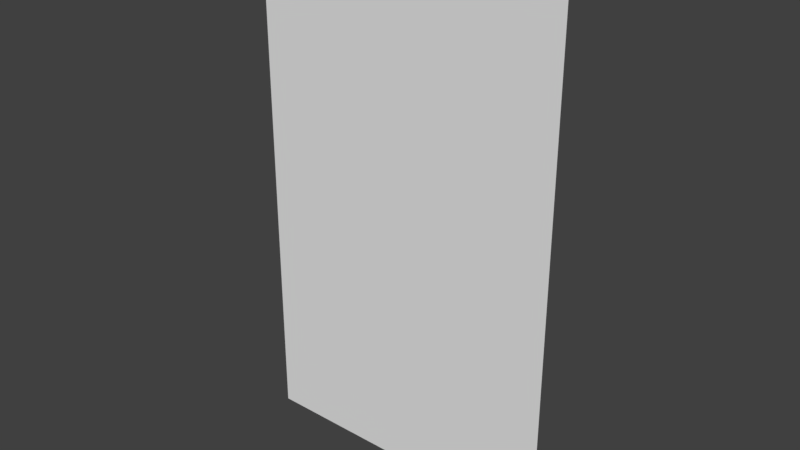 # Source: flatCastleWall.blend  (saved by Blender 2.78.0; exported with 4.5.12 LTS)
import bpy
from mathutils import Matrix  # noqa: F401  (used for matrix-valued properties, if any)

bpy.ops.wm.read_factory_settings(use_empty=True)
scene = bpy.context.scene
scene.name = 'Scene'

# ---- collections
col_collection_1 = bpy.data.collections.new('Collection 1'); scene.collection.children.link(col_collection_1)

# ---- world
world_world = bpy.data.worlds.new('World'); scene.world = world_world
world_world.color = (0.05088, 0.05088, 0.05088)
world_world.use_sun_shadow = False
world_world.sun_shadow_jitter_overblur = 0.0
world_world.cycles.sampling_method = 'MANUAL'

# ---- meshes
me_plane_009 = bpy.data.meshes.new('Plane.009')
me_plane_009.from_pydata([(-3.0, -8.305, -3.849e-07), (-3.0, -8.675, -3.792e-07), (-3.0, -9.024, -3.726e-07), (3.0, -9.024, -3.726e-07), (3.0, -8.675, -3.792e-07), (2.6, -9.024, -3.726e-07), (1.0, -9.024, -3.726e-07), (0.6, -9.024, -3.726e-07), (-1.0, -9.024, -3.726e-07), (-1.4, -9.024, -3.726e-07), (-2.6, -9.024, -3.726e-07), (2.6, -8.675, -3.792e-07), (2.2, -8.675, -3.792e-07), (1.0, -8.675, -3.792e-07), (0.6, -8.675, -3.792e-07), (-0.6, -8.675, -3.792e-07), (-1.0, -8.675, -3.792e-07), (-1.4, -8.675, -3.792e-07), (-2.6, -8.675, -3.792e-07), (2.6, -8.305, -3.849e-07), (2.2, -8.305, -3.849e-07), (-0.6, -8.305, -3.849e-07), (-1.0, -8.305, -3.849e-07), (-2.6, -8.305, -3.849e-07), (0.6, -4.021, -2.14e-07), (0.6, -4.422, -2.288e-07), (0.2, -4.021, -2.14e-07), (0.2, -4.422, -2.288e-07), (-2.2, -4.021, -2.14e-07), (-2.2, -4.422, -2.288e-07), (-2.6, -3.619, -1.992e-07), (-2.6, -4.021, -2.14e-07), (-2.6, -4.422, -2.288e-07), (-2.6, -4.742, -2.401e-07), (-2.6, -6.965, -3.345e-07), (-2.6, -7.339, -3.481e-07), (-2.6, -7.686, -3.605e-07), (-3.0, -7.686, -3.605e-07), (-3.0, -7.339, -3.481e-07), (-3.0, -6.965, -3.345e-07), (-3.0, -4.742, -2.401e-07), (-3.0, -4.422, -2.288e-07), (-3.0, -4.021, -2.14e-07), (-3.0, -3.619, -1.992e-07), (3.0, -4.422, -2.288e-07), (3.0, -4.742, -2.401e-07), (3.0, -6.965, -3.345e-07), (3.0, -7.339, -3.481e-07), (1.4, -7.339, -3.481e-07), (1.4, -6.965, -3.345e-07), (1.8, -7.686, -3.605e-07), (1.8, -7.339, -3.481e-07), (1.8, -6.965, -3.345e-07), (2.2, -7.686, -3.605e-07), (2.2, -7.339, -3.481e-07), (2.2, -4.422, -2.288e-07), (2.2, -4.021, -2.14e-07), (2.2, -3.619, -1.992e-07), (2.6, -7.339, -3.481e-07), (2.6, -6.965, -3.345e-07), (2.6, -4.742, -2.401e-07), (2.6, -4.422, -2.288e-07), (2.6, -4.021, -2.14e-07), (2.6, -3.619, -1.992e-07), (3.0, -1.976, -1.281e-07), (3.0, -1.529, -1.092e-07), (3.0, -1.137, -9.273e-08), (-2.6, -1.976, -1.281e-07), (-2.6, -1.529, -1.092e-07), (-2.6, -1.137, -9.273e-08), (0.6, -1.529, -1.092e-07), (0.6, -1.137, -9.273e-08), (1.0, -1.976, -1.281e-07), (1.0, -1.529, -1.092e-07), (1.0, -1.137, -9.273e-08), (1.4, -1.976, -1.281e-07), (1.4, -1.529, -1.092e-07), (2.2, -1.529, -1.092e-07), (2.2, -1.137, -9.273e-08), (2.6, -1.976, -1.281e-07), (2.6, -1.529, -1.092e-07), (2.6, -1.137, -9.273e-08), (-3.0, -1.137, -9.273e-08), (-3.0, -1.529, -1.092e-07), (-3.0, -1.976, -1.281e-07), (-3.0, -9.44, -3.689e-07), (3.0, -9.44, -3.689e-07), (-3.0, 0.5603, -1.922e-08), (3.0, 0.5603, -1.922e-08), (-3.0, -8.305, -3.849e-07), (-3.0, -9.024, -3.726e-07), (3.0, -9.024, -3.726e-07), (3.0, -8.675, -3.792e-07), (3.0, -8.305, -3.849e-07), (-2.6, -9.44, -3.689e-07), (-2.2, -9.44, -3.689e-07), (-1.8, -9.44, -3.689e-07), (-1.4, -9.44, -3.689e-07), (-1.0, -9.44, -3.689e-07), (-0.6, -9.44, -3.689e-07), (-0.2, -9.44, -3.689e-07), (0.2, -9.44, -3.689e-07), (0.6, -9.44, -3.689e-07), (1.0, -9.44, -3.689e-07), (1.4, -9.44, -3.689e-07), (1.8, -9.44, -3.689e-07), (2.2, -9.44, -3.689e-07), (2.6, -9.44, -3.689e-07), (2.6, 0.5603, -1.922e-08), (2.2, 0.5603, -1.922e-08), (1.8, 0.5603, -1.922e-08), (1.4, 0.5603, -1.922e-08), (1.0, 0.5603, -1.922e-08), (0.6, 0.5603, -1.922e-08), (0.2, 0.5603, -1.922e-08), (-0.2, 0.5603, -1.922e-08), (-0.6, 0.5603, -1.922e-08), (-1.0, 0.5603, -1.922e-08), (-1.4, 0.5603, -1.922e-08), (-1.8, 0.5603, -1.922e-08), (-2.2, 0.5603, -1.922e-08), (-2.6, 0.5603, -1.922e-08), (2.6, -9.024, -3.726e-07), (2.2, -9.024, -3.726e-07), (1.8, -9.024, -3.726e-07), (1.4, -9.024, -3.726e-07), (1.0, -9.024, -3.726e-07), (0.6, -9.024, -3.726e-07), (0.2, -9.024, -3.726e-07), (-0.2, -9.024, -3.726e-07), (-0.6, -9.024, -3.726e-07), (-1.0, -9.024, -3.726e-07), (-1.4, -9.024, -3.726e-07), (-1.8, -9.024, -3.726e-07), (-2.2, -9.024, -3.726e-07), (-2.6, -9.024, -3.726e-07), (2.6, -8.675, -3.792e-07), (2.2, -8.675, -3.792e-07), (1.8, -8.675, -3.792e-07), (1.4, -8.675, -3.792e-07), (1.0, -8.675, -3.792e-07), (0.6, -8.675, -3.792e-07), (0.2, -8.675, -3.792e-07), (-0.2, -8.675, -3.792e-07), (-0.6, -8.675, -3.792e-07), (-1.0, -8.675, -3.792e-07), (-1.4, -8.675, -3.792e-07), (-1.8, -8.675, -3.792e-07), (-2.2, -8.675, -3.792e-07), (-2.6, -8.675, -3.792e-07), (2.6, -8.305, -3.849e-07), (2.2, -8.305, -3.849e-07), (1.8, -8.305, -3.849e-07), (1.4, -8.305, -3.849e-07), (1.0, -8.305, -3.849e-07), (0.6, -8.305, -3.849e-07), (0.2, -8.305, -3.849e-07), (-0.2, -8.305, -3.849e-07), (-0.6, -8.305, -3.849e-07), (-1.0, -8.305, -3.849e-07), (-1.4, -8.305, -3.849e-07), (-1.8, -8.305, -3.849e-07), (-2.2, -8.305, -3.849e-07), (-2.6, -8.305, -3.849e-07), (1.0, -6.965, -3.345e-07), (1.0, -7.339, -3.481e-07), (1.0, -7.686, -3.605e-07), (0.6, -3.619, -1.992e-07), (0.6, -4.021, -2.14e-07), (0.6, -4.422, -2.288e-07), (0.6, -4.742, -2.401e-07), (0.6, -6.965, -3.345e-07), (0.6, -7.339, -3.481e-07), (0.6, -7.686, -3.605e-07), (0.2, -3.619, -1.992e-07), (0.2, -4.021, -2.14e-07), (0.2, -4.422, -2.288e-07), (0.2, -4.742, -2.401e-07), (0.2, -6.965, -3.345e-07), (0.2, -7.339, -3.481e-07), (0.2, -7.686, -3.605e-07), (-0.2, -3.619, -1.992e-07), (-0.2, -4.021, -2.14e-07), (-0.2, -4.422, -2.288e-07), (-0.2, -4.742, -2.401e-07), (-0.2, -6.965, -3.345e-07), (-0.2, -7.339, -3.481e-07), (-0.2, -7.686, -3.605e-07), (-0.6, -3.619, -1.992e-07), (-0.6, -4.021, -2.14e-07), (-0.6, -4.422, -2.288e-07), (-0.6, -4.742, -2.401e-07), (-0.6, -6.965, -3.345e-07), (-0.6, -7.339, -3.481e-07), (-0.6, -7.686, -3.605e-07), (-1.0, -3.619, -1.992e-07), (-1.0, -4.021, -2.14e-07), (-1.0, -4.422, -2.288e-07), (-1.0, -4.742, -2.401e-07), (-1.0, -6.965, -3.345e-07), (-1.0, -7.339, -3.481e-07), (-1.0, -7.686, -3.605e-07), (-1.4, -3.619, -1.992e-07), (-1.4, -4.021, -2.14e-07), (-1.4, -4.422, -2.288e-07), (-1.4, -4.742, -2.401e-07), (-1.4, -6.965, -3.345e-07), (-1.4, -7.339, -3.481e-07), (-1.4, -7.686, -3.605e-07), (-1.8, -3.619, -1.992e-07), (-1.8, -4.021, -2.14e-07), (-1.8, -4.422, -2.288e-07), (-1.8, -4.742, -2.401e-07), (-1.8, -6.965, -3.345e-07), (-1.8, -7.339, -3.481e-07), (-1.8, -7.686, -3.605e-07), (-2.2, -3.619, -1.992e-07), (-2.2, -4.021, -2.14e-07), (-2.2, -4.422, -2.288e-07), (-2.2, -4.742, -2.401e-07), (-2.2, -6.965, -3.345e-07), (-2.2, -7.339, -3.481e-07), (-2.2, -7.686, -3.605e-07), (-2.6, -3.619, -1.992e-07), (-2.6, -4.021, -2.14e-07), (-2.6, -4.422, -2.288e-07), (-2.6, -4.742, -2.401e-07), (-2.6, -6.965, -3.345e-07), (-2.6, -7.339, -3.481e-07), (-2.6, -7.686, -3.605e-07), (-3.0, -7.686, -3.605e-07), (-3.0, -6.965, -3.345e-07), (-3.0, -4.742, -2.401e-07), (-3.0, -4.422, -2.288e-07), (-3.0, -4.021, -2.14e-07), (-3.0, -3.619, -1.992e-07), (3.0, -3.619, -1.992e-07), (3.0, -4.021, -2.14e-07), (3.0, -4.422, -2.288e-07), (3.0, -4.742, -2.401e-07), (3.0, -6.965, -3.345e-07), (3.0, -7.339, -3.481e-07), (3.0, -7.686, -3.605e-07), (1.0, -4.742, -2.401e-07), (1.0, -4.422, -2.288e-07), (1.0, -4.021, -2.14e-07), (1.0, -3.619, -1.992e-07), (1.4, -7.686, -3.605e-07), (1.4, -7.339, -3.481e-07), (1.4, -6.965, -3.345e-07), (1.4, -4.742, -2.401e-07), (1.4, -4.422, -2.288e-07), (1.4, -4.021, -2.14e-07), (1.4, -3.619, -1.992e-07), (1.8, -7.686, -3.605e-07), (1.8, -7.339, -3.481e-07), (1.8, -6.965, -3.345e-07), (1.8, -4.742, -2.401e-07), (1.8, -4.422, -2.288e-07), (1.8, -4.021, -2.14e-07), (1.8, -3.619, -1.992e-07), (2.2, -7.686, -3.605e-07), (2.2, -7.339, -3.481e-07), (2.2, -6.965, -3.345e-07), (2.2, -4.742, -2.401e-07), (2.2, -4.422, -2.288e-07), (2.2, -4.021, -2.14e-07), (2.2, -3.619, -1.992e-07), (2.6, -7.686, -3.605e-07), (2.6, -7.339, -3.481e-07), (2.6, -6.965, -3.345e-07), (2.6, -4.742, -2.401e-07), (2.6, -4.422, -2.288e-07), (2.6, -4.021, -2.14e-07), (2.6, -3.619, -1.992e-07), (3.0, -1.976, -1.281e-07), (3.0, -1.137, -9.273e-08), (-2.6, -1.976, -1.281e-07), (-2.6, -1.529, -1.092e-07), (-2.6, -1.137, -9.273e-08), (-2.2, -1.976, -1.281e-07), (-2.2, -1.529, -1.092e-07), (-2.2, -1.137, -9.273e-08), (-1.8, -1.976, -1.281e-07), (-1.8, -1.529, -1.092e-07), (-1.8, -1.137, -9.273e-08), (-1.4, -1.976, -1.281e-07), (-1.4, -1.529, -1.092e-07), (-1.4, -1.137, -9.273e-08), (-1.0, -1.976, -1.281e-07), (-1.0, -1.529, -1.092e-07), (-1.0, -1.137, -9.273e-08), (-0.6, -1.976, -1.281e-07), (-0.6, -1.529, -1.092e-07), (-0.6, -1.137, -9.273e-08), (-0.2, -1.976, -1.281e-07), (-0.2, -1.529, -1.092e-07), (-0.2, -1.137, -9.273e-08), (0.2, -1.976, -1.281e-07), (0.2, -1.529, -1.092e-07), (0.2, -1.137, -9.273e-08), (0.6, -1.976, -1.281e-07), (0.6, -1.529, -1.092e-07), (0.6, -1.137, -9.273e-08), (1.0, -1.976, -1.281e-07), (1.0, -1.529, -1.092e-07), (1.0, -1.137, -9.273e-08), (1.4, -1.976, -1.281e-07), (1.4, -1.529, -1.092e-07), (1.4, -1.137, -9.273e-08), (1.8, -1.976, -1.281e-07), (1.8, -1.529, -1.092e-07), (1.8, -1.137, -9.273e-08), (2.2, -1.976, -1.281e-07), (2.2, -1.529, -1.092e-07), (2.2, -1.137, -9.273e-08), (2.6, -1.976, -1.281e-07), (2.6, -1.529, -1.092e-07), (2.6, -1.137, -9.273e-08), (-3.0, -1.137, -9.273e-08), (-3.0, -1.976, -1.281e-07)], [], [(5, 3, 4, 11), (1, 18, 23, 0), (16, 15, 21, 22), (12, 11, 19, 20), (2, 10, 18, 1), (9, 8, 16, 17), (7, 6, 13, 14), (55, 61, 62, 56), (56, 62, 63, 57), (50, 53, 54, 51), (48, 51, 52, 49), (27, 25, 24, 26), (32, 29, 28, 31), (37, 36, 35, 38), (38, 35, 34, 39), (40, 33, 32, 41), (42, 31, 30, 43), (58, 47, 46, 59), (60, 45, 44, 61), (77, 80, 81, 78), (72, 75, 76, 73), (70, 73, 74, 71), (84, 67, 68, 83), (83, 68, 69, 82), (79, 64, 65, 80), (80, 65, 66, 81), (318, 276, 88, 108), (107, 86, 91, 122), (136, 92, 93, 150), (149, 148, 162, 163), (148, 147, 161, 162), (147, 146, 160, 161), (146, 145, 159, 160), (144, 143, 157, 158), (143, 142, 156, 157), (142, 141, 155, 156), (141, 140, 154, 155), (140, 139, 153, 154), (139, 138, 152, 153), (138, 137, 151, 152), (135, 134, 148, 149), (134, 133, 147, 148), (133, 132, 146, 147), (131, 130, 144, 145), (130, 129, 143, 144), (129, 128, 142, 143), (128, 127, 141, 142), (126, 125, 139, 140), (125, 124, 138, 139), (124, 123, 137, 138), (123, 122, 136, 137), (85, 94, 135, 90), (261, 268, 269, 262), (95, 96, 133, 134), (151, 150, 268, 261), (97, 98, 131, 132), (182, 175, 174, 181), (99, 100, 129, 130), (185, 178, 177, 184), (101, 102, 127, 128), (184, 177, 176, 183), (103, 104, 125, 126), (193, 186, 185, 192), (105, 106, 123, 124), (158, 157, 187, 194), (319, 279, 121, 87), (279, 282, 120, 121), (282, 285, 119, 120), (285, 288, 118, 119), (288, 291, 117, 118), (291, 294, 116, 117), (294, 297, 115, 116), (297, 300, 114, 115), (300, 303, 113, 114), (303, 306, 112, 113), (306, 309, 111, 112), (309, 312, 110, 111), (312, 315, 109, 110), (315, 318, 108, 109), (262, 269, 270, 263), (263, 270, 271, 264), (264, 271, 272, 265), (152, 151, 261, 254), (255, 262, 263, 256), (256, 263, 264, 257), (257, 264, 265, 258), (258, 265, 266, 259), (183, 176, 175, 182), (259, 266, 267, 260), (153, 152, 254, 247), (247, 254, 255, 248), (249, 256, 257, 250), (250, 257, 258, 251), (251, 258, 259, 252), (252, 259, 260, 253), (154, 153, 247, 166), (166, 247, 248, 165), (165, 248, 249, 164), (164, 249, 250, 243), (243, 250, 251, 244), (192, 185, 184, 191), (186, 179, 178, 185), (187, 180, 179, 186), (157, 156, 180, 187), (175, 168, 167, 174), (177, 170, 169, 176), (194, 187, 186, 193), (244, 251, 252, 245), (245, 252, 253, 246), (155, 154, 166, 173), (173, 166, 165, 172), (172, 165, 164, 171), (171, 164, 243, 170), (170, 243, 244, 169), (169, 244, 245, 168), (168, 245, 246, 167), (156, 155, 173, 180), (180, 173, 172, 179), (179, 172, 171, 178), (178, 171, 170, 177), (191, 184, 183, 190), (190, 183, 182, 189), (189, 182, 181, 188), (159, 158, 194, 201), (201, 194, 193, 200), (200, 193, 192, 199), (199, 192, 191, 198), (198, 191, 190, 197), (197, 190, 189, 196), (196, 189, 188, 195), (160, 159, 201, 208), (208, 201, 200, 207), (207, 200, 199, 206), (206, 199, 198, 205), (205, 198, 197, 204), (204, 197, 196, 203), (203, 196, 195, 202), (161, 160, 208, 215), (215, 208, 207, 214), (214, 207, 206, 213), (213, 206, 205, 212), (212, 205, 204, 211), (211, 204, 203, 210), (210, 203, 202, 209), (162, 161, 215, 222), (222, 215, 214, 221), (221, 214, 213, 220), (220, 213, 212, 219), (219, 212, 211, 218), (218, 211, 210, 217), (217, 210, 209, 216), (163, 162, 222, 229), (229, 222, 221, 228), (228, 221, 220, 227), (227, 220, 219, 226), (226, 219, 218, 225), (224, 217, 216, 223), (89, 163, 229, 230), (231, 227, 226, 232), (233, 225, 224, 234), (150, 93, 242, 268), (268, 242, 241, 269), (270, 240, 239, 271), (272, 238, 237, 273), (273, 237, 236, 274), (267, 274, 316, 313), (313, 316, 317, 314), (260, 267, 313, 310), (310, 313, 314, 311), (311, 314, 315, 312), (253, 260, 310, 307), (307, 310, 311, 308), (308, 311, 312, 309), (246, 253, 307, 304), (305, 308, 309, 306), (167, 246, 304, 301), (301, 304, 305, 302), (174, 167, 301, 298), (298, 301, 302, 299), (299, 302, 303, 300), (181, 174, 298, 295), (295, 298, 299, 296), (296, 299, 300, 297), (188, 181, 295, 292), (292, 295, 296, 293), (293, 296, 297, 294), (195, 188, 292, 289), (289, 292, 293, 290), (290, 293, 294, 291), (202, 195, 289, 286), (286, 289, 290, 287), (287, 290, 291, 288), (209, 202, 286, 283), (283, 286, 287, 284), (284, 287, 288, 285), (216, 209, 283, 280), (280, 283, 284, 281), (281, 284, 285, 282), (223, 216, 280, 277), (277, 280, 281, 278), (278, 281, 282, 279), (235, 223, 277, 320), (274, 236, 275, 316)])
_uv = me_plane_009.uv_layers.new(name='UVMap')
_uv.uv.foreach_set('vector', [0.2134, 0.9036, 0.2134, 0.903, 0.2141, 0.903, 0.2141, 0.9036, 0.2134, 0.9023, 0.2125, 0.9023, 0.2125, 0.9018, 0.2134, 0.9018, 0.2134, 0.9024, 0.2134, 0.9018, 0.2142, 0.9018, 0.2142, 0.9024, 0.2134, 0.9018, 0.2134, 0.9013, 0.2142, 0.9013, 0.2142, 0.9018, 0.2134, 0.9028, 0.2125, 0.9028, 0.2125, 0.9023, 0.2134, 0.9023, 0.2134, 0.903, 0.2134, 0.9024, 0.2141, 0.9024, 0.2141, 0.903, 0.2134, 0.9042, 0.2134, 0.9036, 0.2141, 0.9036, 0.2141, 0.9042, 0.2134, 0.9007, 0.2125, 0.9007, 0.2125, 0.9002, 0.2134, 0.9002, 0.2134, 0.9002, 0.2125, 0.9002, 0.2125, 0.8996, 0.2134, 0.8996, 0.2134, 0.9047, 0.2134, 0.9042, 0.2141, 0.9042, 0.2141, 0.9047, 0.2134, 0.9013, 0.2134, 0.9007, 0.2142, 0.9007, 0.2142, 0.9013, 0.2142, 0.8995, 0.2134, 0.8995, 0.2134, 0.8989, 0.2142, 0.8989, 0.2142, 0.8989, 0.2134, 0.8989, 0.2134, 0.8984, 0.2142, 0.8984, 0.2134, 0.9018, 0.2125, 0.9018, 0.2125, 0.9013, 0.2134, 0.9013, 0.2134, 0.9013, 0.2125, 0.9013, 0.2125, 0.9007, 0.2134, 0.9007, 0.2141, 0.9047, 0.2141, 0.9053, 0.2134, 0.9053, 0.2134, 0.9047, 0.2125, 0.9053, 0.2134, 0.9053, 0.2134, 0.9059, 0.2125, 0.9059, 0.2134, 0.9007, 0.2134, 0.9001, 0.2142, 0.9001, 0.2142, 0.9007, 0.2134, 0.9059, 0.2134, 0.9053, 0.2141, 0.9053, 0.2141, 0.9059, 0.2142, 0.8977, 0.2134, 0.8977, 0.2134, 0.8971, 0.2142, 0.8971, 0.2134, 0.9035, 0.2125, 0.9035, 0.2125, 0.9028, 0.2134, 0.9028, 0.2134, 0.9001, 0.2134, 0.8995, 0.2142, 0.8995, 0.2142, 0.9001, 0.2134, 0.8996, 0.2125, 0.8996, 0.2125, 0.8989, 0.2134, 0.8989, 0.2134, 0.8989, 0.2125, 0.8989, 0.2125, 0.8984, 0.2134, 0.8984, 0.2134, 0.8984, 0.2125, 0.8984, 0.2125, 0.8977, 0.2134, 0.8977, 0.2134, 0.8977, 0.2125, 0.8977, 0.2125, 0.8971, 0.2134, 0.8971, 0.1996, 0.8975, 0.1987, 0.8975, 0.1987, 0.895, 0.1996, 0.895, 0.2123, 0.9026, 0.2115, 0.9026, 0.2115, 0.902, 0.2123, 0.902, 0.1996, 0.9084, 0.1987, 0.9084, 0.1987, 0.9079, 0.1996, 0.9079, 0.2106, 0.9084, 0.2098, 0.9084, 0.2098, 0.9079, 0.2106, 0.9079, 0.2098, 0.9084, 0.2089, 0.9084, 0.2089, 0.9079, 0.2098, 0.9079, 0.2089, 0.9084, 0.2081, 0.9084, 0.2081, 0.9079, 0.2089, 0.9079, 0.2081, 0.9084, 0.2072, 0.9084, 0.2072, 0.9079, 0.2081, 0.9079, 0.2064, 0.9084, 0.2055, 0.9084, 0.2055, 0.9079, 0.2064, 0.9079, 0.2055, 0.9084, 0.2047, 0.9084, 0.2047, 0.9079, 0.2055, 0.9079, 0.2047, 0.9084, 0.2038, 0.9084, 0.2038, 0.9079, 0.2047, 0.9079, 0.2038, 0.9084, 0.203, 0.9084, 0.203, 0.9079, 0.2038, 0.9079, 0.203, 0.9084, 0.2021, 0.9084, 0.2021, 0.9079, 0.203, 0.9079, 0.2021, 0.9084, 0.2013, 0.9084, 0.2013, 0.9079, 0.2021, 0.9079, 0.2013, 0.9084, 0.2004, 0.9084, 0.2004, 0.9079, 0.2013, 0.9079, 0.2106, 0.9089, 0.2098, 0.9089, 0.2098, 0.9084, 0.2106, 0.9084, 0.2098, 0.9089, 0.2089, 0.9089, 0.2089, 0.9084, 0.2098, 0.9084, 0.2089, 0.9089, 0.2081, 0.9089, 0.2081, 0.9084, 0.2089, 0.9084, 0.2072, 0.9089, 0.2064, 0.9089, 0.2064, 0.9084, 0.2072, 0.9084, 0.2064, 0.9089, 0.2055, 0.9089, 0.2055, 0.9084, 0.2064, 0.9084, 0.2055, 0.9089, 0.2047, 0.9089, 0.2047, 0.9084, 0.2055, 0.9084, 0.2047, 0.9089, 0.2038, 0.9089, 0.2038, 0.9084, 0.2047, 0.9084, 0.203, 0.9089, 0.2021, 0.9089, 0.2021, 0.9084, 0.203, 0.9084, 0.2021, 0.9089, 0.2013, 0.9089, 0.2013, 0.9084, 0.2021, 0.9084, 0.2013, 0.9089, 0.2004, 0.9089, 0.2004, 0.9084, 0.2013, 0.9084, 0.2004, 0.9089, 0.1996, 0.9089, 0.1996, 0.9084, 0.2004, 0.9084, 0.2123, 0.9032, 0.2115, 0.9032, 0.2115, 0.9026, 0.2123, 0.9026, 0.2004, 0.907, 0.1996, 0.907, 0.1996, 0.9065, 0.2004, 0.9065, 0.2098, 0.9095, 0.2089, 0.9095, 0.2089, 0.9089, 0.2098, 0.9089, 0.2004, 0.9079, 0.1996, 0.9079, 0.1996, 0.907, 0.2004, 0.907, 0.2123, 0.902, 0.2115, 0.902, 0.2115, 0.9014, 0.2123, 0.9014, 0.2055, 0.9017, 0.2047, 0.9017, 0.2047, 0.9011, 0.2055, 0.9011, 0.2064, 0.9095, 0.2055, 0.9095, 0.2055, 0.9089, 0.2064, 0.9089, 0.2055, 0.9059, 0.2047, 0.9059, 0.2047, 0.9027, 0.2055, 0.9027, 0.2047, 0.9095, 0.2038, 0.9095, 0.2038, 0.9089, 0.2047, 0.9089, 0.2055, 0.9027, 0.2047, 0.9027, 0.2047, 0.9022, 0.2055, 0.9022, 0.203, 0.9095, 0.2021, 0.9095, 0.2021, 0.9089, 0.203, 0.9089, 0.2064, 0.9065, 0.2055, 0.9065, 0.2055, 0.9059, 0.2064, 0.9059, 0.2013, 0.9095, 0.2004, 0.9095, 0.2004, 0.9089, 0.2013, 0.9089, 0.2064, 0.9079, 0.2055, 0.9079, 0.2055, 0.907, 0.2064, 0.907, 0.2115, 0.8975, 0.2106, 0.8975, 0.2106, 0.895, 0.2115, 0.895, 0.2106, 0.8975, 0.2098, 0.8975, 0.2098, 0.895, 0.2106, 0.895, 0.2098, 0.8975, 0.2089, 0.8975, 0.2089, 0.895, 0.2098, 0.895, 0.2089, 0.8975, 0.2081, 0.8975, 0.2081, 0.895, 0.2089, 0.895, 0.2081, 0.8975, 0.2072, 0.8975, 0.2072, 0.895, 0.2081, 0.895, 0.2072, 0.8975, 0.2064, 0.8975, 0.2064, 0.895, 0.2072, 0.895, 0.2064, 0.8975, 0.2055, 0.8975, 0.2055, 0.895, 0.2064, 0.895, 0.2055, 0.8975, 0.2047, 0.8975, 0.2047, 0.895, 0.2055, 0.895, 0.2047, 0.8975, 0.2038, 0.8975, 0.2038, 0.895, 0.2047, 0.895, 0.2038, 0.8975, 0.203, 0.8975, 0.203, 0.895, 0.2038, 0.895, 0.203, 0.8975, 0.2021, 0.8975, 0.2021, 0.895, 0.203, 0.895, 0.2021, 0.8975, 0.2013, 0.8975, 0.2013, 0.895, 0.2021, 0.895, 0.2013, 0.8975, 0.2004, 0.8975, 0.2004, 0.895, 0.2013, 0.895, 0.2004, 0.8975, 0.1996, 0.8975, 0.1996, 0.895, 0.2004, 0.895, 0.2133, 0.8363, 0.2127, 0.8363, 0.2127, 0.8359, 0.2133, 0.8359, 0.2004, 0.9059, 0.1996, 0.9059, 0.1996, 0.9027, 0.2004, 0.9027, 0.2004, 0.9027, 0.1996, 0.9027, 0.1996, 0.9022, 0.2004, 0.9022, 0.214, 0.8375, 0.2133, 0.8375, 0.2133, 0.8367, 0.214, 0.8367, 0.2013, 0.9065, 0.2004, 0.9065, 0.2004, 0.9059, 0.2013, 0.9059, 0.2013, 0.9059, 0.2004, 0.9059, 0.2004, 0.9027, 0.2013, 0.9027, 0.2013, 0.9027, 0.2004, 0.9027, 0.2004, 0.9022, 0.2013, 0.9022, 0.2013, 0.9022, 0.2004, 0.9022, 0.2004, 0.9017, 0.2013, 0.9017, 0.2055, 0.9022, 0.2047, 0.9022, 0.2047, 0.9017, 0.2055, 0.9017, 0.2013, 0.9017, 0.2004, 0.9017, 0.2004, 0.9011, 0.2013, 0.9011, 0.2021, 0.9079, 0.2013, 0.9079, 0.2013, 0.907, 0.2021, 0.907, 0.2021, 0.907, 0.2013, 0.907, 0.2013, 0.9065, 0.2021, 0.9065, 0.2021, 0.9059, 0.2013, 0.9059, 0.2013, 0.9027, 0.2021, 0.9027, 0.2021, 0.9027, 0.2013, 0.9027, 0.2013, 0.9022, 0.2021, 0.9022, 0.2021, 0.9022, 0.2013, 0.9022, 0.2013, 0.9017, 0.2021, 0.9017, 0.2021, 0.9017, 0.2013, 0.9017, 0.2013, 0.9011, 0.2021, 0.9011, 0.203, 0.9079, 0.2021, 0.9079, 0.2021, 0.907, 0.203, 0.907, 0.203, 0.907, 0.2021, 0.907, 0.2021, 0.9065, 0.203, 0.9065, 0.203, 0.9065, 0.2021, 0.9065, 0.2021, 0.9059, 0.203, 0.9059, 0.203, 0.9059, 0.2021, 0.9059, 0.2021, 0.9027, 0.203, 0.9027, 0.203, 0.9027, 0.2021, 0.9027, 0.2021, 0.9022, 0.203, 0.9022, 0.2064, 0.9059, 0.2055, 0.9059, 0.2055, 0.9027, 0.2064, 0.9027, 0.2055, 0.9065, 0.2047, 0.9065, 0.2047, 0.9059, 0.2055, 0.9059, 0.2055, 0.907, 0.2047, 0.907, 0.2047, 0.9065, 0.2055, 0.9065, 0.2055, 0.9079, 0.2047, 0.9079, 0.2047, 0.907, 0.2055, 0.907, 0.2047, 0.9017, 0.2038, 0.9017, 0.2038, 0.9011, 0.2047, 0.9011, 0.2167, 0.8333, 0.2161, 0.8333, 0.2161, 0.833, 0.2167, 0.833, 0.2064, 0.907, 0.2055, 0.907, 0.2055, 0.9065, 0.2064, 0.9065, 0.2154, 0.833, 0.2147, 0.833, 0.2147, 0.8325, 0.2154, 0.8325, 0.2154, 0.8325, 0.2147, 0.8325, 0.2147, 0.832, 0.2154, 0.832, 0.2038, 0.9079, 0.203, 0.9079, 0.203, 0.907, 0.2038, 0.907, 0.2038, 0.907, 0.203, 0.907, 0.203, 0.9065, 0.2038, 0.9065, 0.2038, 0.9065, 0.203, 0.9065, 0.203, 0.9059, 0.2038, 0.9059, 0.2038, 0.9059, 0.203, 0.9059, 0.203, 0.9027, 0.2038, 0.9027, 0.2038, 0.9027, 0.203, 0.9027, 0.203, 0.9022, 0.2038, 0.9022, 0.2038, 0.9022, 0.203, 0.9022, 0.203, 0.9017, 0.2038, 0.9017, 0.2038, 0.9017, 0.203, 0.9017, 0.203, 0.9011, 0.2038, 0.9011, 0.2047, 0.9079, 0.2038, 0.9079, 0.2038, 0.907, 0.2047, 0.907, 0.2047, 0.907, 0.2038, 0.907, 0.2038, 0.9065, 0.2047, 0.9065, 0.2047, 0.9065, 0.2038, 0.9065, 0.2038, 0.9059, 0.2047, 0.9059, 0.2047, 0.9059, 0.2038, 0.9059, 0.2038, 0.9027, 0.2047, 0.9027, 0.2064, 0.9027, 0.2055, 0.9027, 0.2055, 0.9022, 0.2064, 0.9022, 0.2064, 0.9022, 0.2055, 0.9022, 0.2055, 0.9017, 0.2064, 0.9017, 0.2064, 0.9017, 0.2055, 0.9017, 0.2055, 0.9011, 0.2064, 0.9011, 0.2072, 0.9079, 0.2064, 0.9079, 0.2064, 0.907, 0.2072, 0.907, 0.2072, 0.907, 0.2064, 0.907, 0.2064, 0.9065, 0.2072, 0.9065, 0.2072, 0.9065, 0.2064, 0.9065, 0.2064, 0.9059, 0.2072, 0.9059, 0.2072, 0.9059, 0.2064, 0.9059, 0.2064, 0.9027, 0.2072, 0.9027, 0.2072, 0.9027, 0.2064, 0.9027, 0.2064, 0.9022, 0.2072, 0.9022, 0.2072, 0.9022, 0.2064, 0.9022, 0.2064, 0.9017, 0.2072, 0.9017, 0.2072, 0.9017, 0.2064, 0.9017, 0.2064, 0.9011, 0.2072, 0.9011, 0.2081, 0.9079, 0.2072, 0.9079, 0.2072, 0.907, 0.2081, 0.907, 0.2081, 0.907, 0.2072, 0.907, 0.2072, 0.9065, 0.2081, 0.9065, 0.2081, 0.9065, 0.2072, 0.9065, 0.2072, 0.9059, 0.2081, 0.9059, 0.2081, 0.9059, 0.2072, 0.9059, 0.2072, 0.9027, 0.2081, 0.9027, 0.2081, 0.9027, 0.2072, 0.9027, 0.2072, 0.9022, 0.2081, 0.9022, 0.2081, 0.9022, 0.2072, 0.9022, 0.2072, 0.9017, 0.2081, 0.9017, 0.2081, 0.9017, 0.2072, 0.9017, 0.2072, 0.9011, 0.2081, 0.9011, 0.2089, 0.9079, 0.2081, 0.9079, 0.2081, 0.907, 0.2089, 0.907, 0.2202, 0.8367, 0.2195, 0.8367, 0.2195, 0.8363, 0.2202, 0.8363, 0.2089, 0.9065, 0.2081, 0.9065, 0.2081, 0.9059, 0.2089, 0.9059, 0.2089, 0.9059, 0.2081, 0.9059, 0.2081, 0.9027, 0.2089, 0.9027, 0.2089, 0.9027, 0.2081, 0.9027, 0.2081, 0.9022, 0.2089, 0.9022, 0.2089, 0.9022, 0.2081, 0.9022, 0.2081, 0.9017, 0.2089, 0.9017, 0.2089, 0.9017, 0.2081, 0.9017, 0.2081, 0.9011, 0.2089, 0.9011, 0.2098, 0.9079, 0.2089, 0.9079, 0.2089, 0.907, 0.2098, 0.907, 0.2098, 0.907, 0.2089, 0.907, 0.2089, 0.9065, 0.2098, 0.9065, 0.2208, 0.8363, 0.2202, 0.8363, 0.2202, 0.8359, 0.2208, 0.8359, 0.2098, 0.9059, 0.2089, 0.9059, 0.2089, 0.9027, 0.2098, 0.9027, 0.2098, 0.9027, 0.2089, 0.9027, 0.2089, 0.9022, 0.2098, 0.9022, 0.2098, 0.9022, 0.2089, 0.9022, 0.2089, 0.9017, 0.2098, 0.9017, 0.2208, 0.8325, 0.2202, 0.8325, 0.2202, 0.832, 0.2208, 0.832, 0.2106, 0.9079, 0.2098, 0.9079, 0.2098, 0.907, 0.2106, 0.907, 0.2106, 0.907, 0.2098, 0.907, 0.2098, 0.9065, 0.2106, 0.9065, 0.2106, 0.9065, 0.2098, 0.9065, 0.2098, 0.9059, 0.2106, 0.9059, 0.2106, 0.9059, 0.2098, 0.9059, 0.2098, 0.9027, 0.2106, 0.9027, 0.2106, 0.9027, 0.2098, 0.9027, 0.2098, 0.9022, 0.2106, 0.9022, 0.2215, 0.8325, 0.2208, 0.8325, 0.2208, 0.832, 0.2215, 0.832, 0.2115, 0.9079, 0.2106, 0.9079, 0.2106, 0.907, 0.2115, 0.907, 0.2115, 0.9059, 0.2106, 0.9059, 0.2106, 0.9027, 0.2115, 0.9027, 0.2123, 0.9043, 0.2115, 0.9043, 0.2115, 0.9037, 0.2123, 0.9037, 0.1996, 0.9079, 0.1987, 0.9079, 0.1987, 0.907, 0.1996, 0.907, 0.2127, 0.8367, 0.212, 0.8367, 0.212, 0.8363, 0.2127, 0.8363, 0.1996, 0.9059, 0.1987, 0.9059, 0.1987, 0.9027, 0.1996, 0.9027, 0.1996, 0.9022, 0.1987, 0.9022, 0.1987, 0.9017, 0.1996, 0.9017, 0.1996, 0.9017, 0.1987, 0.9017, 0.1987, 0.9011, 0.1996, 0.9011, 0.2004, 0.9011, 0.1996, 0.9011, 0.1996, 0.8987, 0.2004, 0.8987, 0.2133, 0.8301, 0.2127, 0.8301, 0.2127, 0.8296, 0.2133, 0.8296, 0.2013, 0.9011, 0.2004, 0.9011, 0.2004, 0.8987, 0.2013, 0.8987, 0.2013, 0.8987, 0.2004, 0.8987, 0.2004, 0.8981, 0.2013, 0.8981, 0.2013, 0.8981, 0.2004, 0.8981, 0.2004, 0.8975, 0.2013, 0.8975, 0.2021, 0.9011, 0.2013, 0.9011, 0.2013, 0.8987, 0.2021, 0.8987, 0.2021, 0.8987, 0.2013, 0.8987, 0.2013, 0.8981, 0.2021, 0.8981, 0.2021, 0.8981, 0.2013, 0.8981, 0.2013, 0.8975, 0.2021, 0.8975, 0.203, 0.9011, 0.2021, 0.9011, 0.2021, 0.8987, 0.203, 0.8987, 0.203, 0.8981, 0.2021, 0.8981, 0.2021, 0.8975, 0.203, 0.8975, 0.2038, 0.9011, 0.203, 0.9011, 0.203, 0.8987, 0.2038, 0.8987, 0.2038, 0.8987, 0.203, 0.8987, 0.203, 0.8981, 0.2038, 0.8981, 0.2047, 0.9011, 0.2038, 0.9011, 0.2038, 0.8987, 0.2047, 0.8987, 0.2047, 0.8987, 0.2038, 0.8987, 0.2038, 0.8981, 0.2047, 0.8981, 0.2047, 0.8981, 0.2038, 0.8981, 0.2038, 0.8975, 0.2047, 0.8975, 0.2055, 0.9011, 0.2047, 0.9011, 0.2047, 0.8987, 0.2055, 0.8987, 0.2055, 0.8987, 0.2047, 0.8987, 0.2047, 0.8981, 0.2055, 0.8981, 0.2055, 0.8981, 0.2047, 0.8981, 0.2047, 0.8975, 0.2055, 0.8975, 0.2064, 0.9011, 0.2055, 0.9011, 0.2055, 0.8987, 0.2064, 0.8987, 0.2181, 0.8301, 0.2174, 0.8301, 0.2174, 0.8296, 0.2181, 0.8296, 0.2064, 0.8981, 0.2055, 0.8981, 0.2055, 0.8975, 0.2064, 0.8975, 0.2072, 0.9011, 0.2064, 0.9011, 0.2064, 0.8987, 0.2072, 0.8987, 0.2072, 0.8987, 0.2064, 0.8987, 0.2064, 0.8981, 0.2072, 0.8981, 0.2188, 0.8296, 0.2181, 0.8296, 0.2181, 0.8292, 0.2188, 0.8292, 0.2081, 0.9011, 0.2072, 0.9011, 0.2072, 0.8987, 0.2081, 0.8987, 0.2081, 0.8987, 0.2072, 0.8987, 0.2072, 0.8981, 0.2081, 0.8981, 0.2081, 0.8981, 0.2072, 0.8981, 0.2072, 0.8975, 0.2081, 0.8975, 0.2089, 0.9011, 0.2081, 0.9011, 0.2081, 0.8987, 0.2089, 0.8987, 0.2089, 0.8987, 0.2081, 0.8987, 0.2081, 0.8981, 0.2089, 0.8981, 0.2089, 0.8981, 0.2081, 0.8981, 0.2081, 0.8975, 0.2089, 0.8975, 0.2098, 0.9011, 0.2089, 0.9011, 0.2089, 0.8987, 0.2098, 0.8987, 0.2098, 0.8987, 0.2089, 0.8987, 0.2089, 0.8981, 0.2098, 0.8981, 0.2208, 0.8296, 0.2202, 0.8296, 0.2202, 0.8292, 0.2208, 0.8292, 0.2106, 0.9011, 0.2098, 0.9011, 0.2098, 0.8987, 0.2106, 0.8987, 0.2215, 0.8301, 0.2208, 0.8301, 0.2208, 0.8296, 0.2215, 0.8296, 0.2106, 0.8981, 0.2098, 0.8981, 0.2098, 0.8975, 0.2106, 0.8975, 0.2115, 0.9011, 0.2106, 0.9011, 0.2106, 0.8987, 0.2115, 0.8987, 0.1996, 0.9011, 0.1987, 0.9011, 0.1987, 0.8987, 0.1996, 0.8987])
me_plane_009.use_remesh_preserve_volume = False
me_plane_009.use_remesh_preserve_attributes = False
me_plane_009.use_mirror_vertex_groups = False
me_plane_009.update()

# ---- objects
ob_tower = bpy.data.objects.new('Tower', me_plane_009)

# ---- transforms, parenting, visibility, modifiers, constraints
ob_tower.location = (0.0, 0.0, 0.0)
ob_tower.rotation_euler = (-1.571, -0.0, 0.0)
ob_tower.lineart.crease_threshold = 0.0

# ---- collection membership
col_collection_1.objects.link(ob_tower)

# ---- scene / render settings (as saved in the file)
scene.frame_start = 1; scene.frame_end = 250; scene.frame_set(1)
scene.render.engine = 'BLENDER_EEVEE_NEXT'
scene.render.resolution_percentage = 50
scene.render.dither_intensity = 0.0
scene.cycles.use_denoising = False
scene.cycles.samples = 128
scene.cycles.sampling_pattern = 'TABULATED_SOBOL'
scene.cycles.light_sampling_threshold = 0.0
scene.cycles.use_adaptive_sampling = False
scene.cycles.use_light_tree = False
scene.cycles.blur_glossy = 0.0
scene.cycles.sample_clamp_indirect = 0.0
scene.view_settings.view_transform = 'Standard'
bpy.context.view_layer.update()

# ---- added for rendering (the .blend has no active camera and no usable light): camera, sun
cam_auto = bpy.data.cameras.new('AutoCamera')
cam_auto.lens = 50.0
cam_auto.sensor_width = 36.0
cam_auto.clip_end = 1000.0
ob_auto_camera = bpy.data.objects.new('AutoCamera', cam_auto)
scene.collection.objects.link(ob_auto_camera)
ob_auto_camera.location = (10.7899, -12.9479, 13.0716)
ob_auto_camera.rotation_euler = (1.09748, -7.21219e-08, 0.694738)
scene.camera = ob_auto_camera
light_auto_sun = bpy.data.lights.new('AutoSun', 'SUN')
light_auto_sun.energy = 3.0
light_auto_sun.angle = 0.0523599
ob_auto_sun = bpy.data.objects.new('AutoSun', light_auto_sun)
scene.collection.objects.link(ob_auto_sun)
ob_auto_sun.rotation_euler = (0.872665, 0.174533, 0.523599)
bpy.context.view_layer.update()
